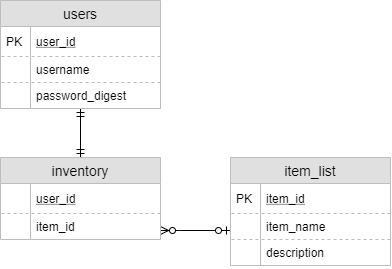

The diagram above was exported from draw.io. Its source (the exported page's mxGraphModel, read from the mxfile embedded in the PNG):
<mxGraphModel dx="1117" dy="600" grid="1" gridSize="10" guides="1" tooltips="1" connect="1" arrows="1" fold="1" page="1" pageScale="1" pageWidth="827" pageHeight="1169" math="0" shadow="0">
  <root>
    <mxCell id="WIyWlLk6GJQsqaUBKTNV-0" />
    <mxCell id="WIyWlLk6GJQsqaUBKTNV-1" parent="WIyWlLk6GJQsqaUBKTNV-0" />
    <mxCell id="JJYyvKZ3JU4UVzBaHGiW-138" style="edgeStyle=orthogonalEdgeStyle;rounded=1;orthogonalLoop=1;jettySize=auto;html=1;entryX=0.5;entryY=0;entryDx=0;entryDy=0;startArrow=ERmandOne;startFill=0;endArrow=ERmandOne;endFill=0;" parent="WIyWlLk6GJQsqaUBKTNV-1" source="JJYyvKZ3JU4UVzBaHGiW-106" target="JJYyvKZ3JU4UVzBaHGiW-126" edge="1">
      <mxGeometry relative="1" as="geometry" />
    </mxCell>
    <mxCell id="JJYyvKZ3JU4UVzBaHGiW-106" value="users" style="swimlane;fontStyle=0;childLayout=stackLayout;horizontal=1;startSize=26;fillColor=#e0e0e0;horizontalStack=0;resizeParent=1;resizeParentMax=0;resizeLast=0;collapsible=1;marginBottom=0;swimlaneFillColor=#ffffff;align=center;fontSize=14;comic=0;strokeColor=#BDBDBD;" parent="WIyWlLk6GJQsqaUBKTNV-1" vertex="1">
      <mxGeometry x="290" y="150" width="160" height="108" as="geometry" />
    </mxCell>
    <mxCell id="JJYyvKZ3JU4UVzBaHGiW-107" value="user_id" style="shape=partialRectangle;top=0;left=0;right=0;bottom=1;align=left;verticalAlign=middle;fillColor=none;spacingLeft=34;spacingRight=4;overflow=hidden;rotatable=0;points=[[0,0.5],[1,0.5]];portConstraint=eastwest;dropTarget=0;fontStyle=4;fontSize=12;strokeWidth=1;dashed=1;strokeColor=#BDBDBD;" parent="JJYyvKZ3JU4UVzBaHGiW-106" vertex="1">
      <mxGeometry y="26" width="160" height="30" as="geometry" />
    </mxCell>
    <mxCell id="JJYyvKZ3JU4UVzBaHGiW-108" value="PK" style="shape=partialRectangle;top=0;left=0;bottom=0;fillColor=none;align=left;verticalAlign=middle;spacingLeft=4;spacingRight=4;overflow=hidden;rotatable=0;points=[];portConstraint=eastwest;part=1;fontSize=12;strokeColor=#BDBDBD;" parent="JJYyvKZ3JU4UVzBaHGiW-107" vertex="1" connectable="0">
      <mxGeometry width="30" height="30" as="geometry" />
    </mxCell>
    <mxCell id="JJYyvKZ3JU4UVzBaHGiW-109" value="username" style="shape=partialRectangle;top=0;left=0;right=0;bottom=1;align=left;verticalAlign=top;fillColor=none;spacingLeft=34;spacingRight=4;overflow=hidden;rotatable=0;points=[[0,0.5],[1,0.5]];portConstraint=eastwest;dropTarget=0;fontSize=12;strokeColor=#BDBDBD;perimeterSpacing=0;dashed=1;" parent="JJYyvKZ3JU4UVzBaHGiW-106" vertex="1">
      <mxGeometry y="56" width="160" height="26" as="geometry" />
    </mxCell>
    <mxCell id="JJYyvKZ3JU4UVzBaHGiW-110" value="" style="shape=partialRectangle;top=0;left=0;bottom=0;fillColor=none;align=left;verticalAlign=top;spacingLeft=4;spacingRight=4;overflow=hidden;rotatable=0;points=[];portConstraint=eastwest;part=1;fontSize=12;strokeColor=#BDBDBD;" parent="JJYyvKZ3JU4UVzBaHGiW-109" vertex="1" connectable="0">
      <mxGeometry width="30" height="26" as="geometry" />
    </mxCell>
    <mxCell id="JJYyvKZ3JU4UVzBaHGiW-111" value="password_digest" style="shape=partialRectangle;top=0;left=0;right=0;bottom=1;align=left;verticalAlign=top;fillColor=none;spacingLeft=34;spacingRight=4;overflow=hidden;rotatable=0;points=[[0,0.5],[1,0.5]];portConstraint=eastwest;dropTarget=0;fontSize=12;dashed=1;strokeColor=#BDBDBD;" parent="JJYyvKZ3JU4UVzBaHGiW-106" vertex="1">
      <mxGeometry y="82" width="160" height="26" as="geometry" />
    </mxCell>
    <mxCell id="JJYyvKZ3JU4UVzBaHGiW-112" value="" style="shape=partialRectangle;top=0;left=0;bottom=0;fillColor=none;align=left;verticalAlign=top;spacingLeft=4;spacingRight=4;overflow=hidden;rotatable=0;points=[];portConstraint=eastwest;part=1;fontSize=12;strokeColor=#BDBDBD;" parent="JJYyvKZ3JU4UVzBaHGiW-111" vertex="1" connectable="0">
      <mxGeometry width="30" height="26" as="geometry" />
    </mxCell>
    <mxCell id="e7jwitBZAg1rtjvh1bpz-2" style="edgeStyle=orthogonalEdgeStyle;rounded=0;orthogonalLoop=1;jettySize=auto;html=1;endArrow=ERzeroToOne;endFill=1;startArrow=ERzeroToMany;startFill=1;" edge="1" parent="WIyWlLk6GJQsqaUBKTNV-1" source="JJYyvKZ3JU4UVzBaHGiW-126" target="JJYyvKZ3JU4UVzBaHGiW-139">
      <mxGeometry relative="1" as="geometry">
        <Array as="points">
          <mxPoint x="470" y="380" />
          <mxPoint x="470" y="380" />
        </Array>
      </mxGeometry>
    </mxCell>
    <mxCell id="JJYyvKZ3JU4UVzBaHGiW-126" value="inventory" style="swimlane;fontStyle=0;childLayout=stackLayout;horizontal=1;startSize=26;fillColor=#e0e0e0;horizontalStack=0;resizeParent=1;resizeParentMax=0;resizeLast=0;collapsible=1;marginBottom=0;swimlaneFillColor=#ffffff;align=center;fontSize=14;comic=0;strokeColor=#BDBDBD;" parent="WIyWlLk6GJQsqaUBKTNV-1" vertex="1">
      <mxGeometry x="290" y="307" width="160" height="82" as="geometry" />
    </mxCell>
    <mxCell id="JJYyvKZ3JU4UVzBaHGiW-127" value="user_id" style="shape=partialRectangle;top=0;left=0;right=0;bottom=1;align=left;verticalAlign=middle;fillColor=none;spacingLeft=34;spacingRight=4;overflow=hidden;rotatable=0;points=[[0,0.5],[1,0.5]];portConstraint=eastwest;dropTarget=0;fontStyle=4;fontSize=12;strokeWidth=1;dashed=1;strokeColor=#BDBDBD;" parent="JJYyvKZ3JU4UVzBaHGiW-126" vertex="1">
      <mxGeometry y="26" width="160" height="30" as="geometry" />
    </mxCell>
    <mxCell id="JJYyvKZ3JU4UVzBaHGiW-128" value="" style="shape=partialRectangle;top=0;left=0;bottom=0;fillColor=none;align=left;verticalAlign=middle;spacingLeft=4;spacingRight=4;overflow=hidden;rotatable=0;points=[];portConstraint=eastwest;part=1;fontSize=12;strokeColor=#BDBDBD;" parent="JJYyvKZ3JU4UVzBaHGiW-127" vertex="1" connectable="0">
      <mxGeometry width="30" height="30" as="geometry" />
    </mxCell>
    <mxCell id="JJYyvKZ3JU4UVzBaHGiW-129" value="item_id" style="shape=partialRectangle;top=0;left=0;right=0;bottom=1;align=left;verticalAlign=top;fillColor=none;spacingLeft=34;spacingRight=4;overflow=hidden;rotatable=0;points=[[0,0.5],[1,0.5]];portConstraint=eastwest;dropTarget=0;fontSize=12;strokeColor=#BDBDBD;perimeterSpacing=0;dashed=1;" parent="JJYyvKZ3JU4UVzBaHGiW-126" vertex="1">
      <mxGeometry y="56" width="160" height="26" as="geometry" />
    </mxCell>
    <mxCell id="JJYyvKZ3JU4UVzBaHGiW-130" value="" style="shape=partialRectangle;top=0;left=0;bottom=0;fillColor=none;align=left;verticalAlign=top;spacingLeft=4;spacingRight=4;overflow=hidden;rotatable=0;points=[];portConstraint=eastwest;part=1;fontSize=12;strokeColor=#BDBDBD;" parent="JJYyvKZ3JU4UVzBaHGiW-129" vertex="1" connectable="0">
      <mxGeometry width="30" height="26" as="geometry" />
    </mxCell>
    <mxCell id="JJYyvKZ3JU4UVzBaHGiW-139" value="item_list" style="swimlane;fontStyle=0;childLayout=stackLayout;horizontal=1;startSize=26;fillColor=#e0e0e0;horizontalStack=0;resizeParent=1;resizeParentMax=0;resizeLast=0;collapsible=1;marginBottom=0;swimlaneFillColor=#ffffff;align=center;fontSize=14;comic=0;strokeColor=#BDBDBD;" parent="WIyWlLk6GJQsqaUBKTNV-1" vertex="1">
      <mxGeometry x="520" y="307" width="160" height="108" as="geometry" />
    </mxCell>
    <mxCell id="JJYyvKZ3JU4UVzBaHGiW-140" value="item_id" style="shape=partialRectangle;top=0;left=0;right=0;bottom=1;align=left;verticalAlign=middle;fillColor=none;spacingLeft=34;spacingRight=4;overflow=hidden;rotatable=0;points=[[0,0.5],[1,0.5]];portConstraint=eastwest;dropTarget=0;fontStyle=4;fontSize=12;strokeWidth=1;dashed=1;strokeColor=#BDBDBD;" parent="JJYyvKZ3JU4UVzBaHGiW-139" vertex="1">
      <mxGeometry y="26" width="160" height="30" as="geometry" />
    </mxCell>
    <mxCell id="JJYyvKZ3JU4UVzBaHGiW-141" value="PK" style="shape=partialRectangle;top=0;left=0;bottom=0;fillColor=none;align=left;verticalAlign=middle;spacingLeft=4;spacingRight=4;overflow=hidden;rotatable=0;points=[];portConstraint=eastwest;part=1;fontSize=12;strokeColor=#BDBDBD;" parent="JJYyvKZ3JU4UVzBaHGiW-140" vertex="1" connectable="0">
      <mxGeometry width="30" height="30" as="geometry" />
    </mxCell>
    <mxCell id="JJYyvKZ3JU4UVzBaHGiW-142" value="item_name" style="shape=partialRectangle;top=0;left=0;right=0;bottom=1;align=left;verticalAlign=top;fillColor=none;spacingLeft=34;spacingRight=4;overflow=hidden;rotatable=0;points=[[0,0.5],[1,0.5]];portConstraint=eastwest;dropTarget=0;fontSize=12;strokeColor=#BDBDBD;perimeterSpacing=0;dashed=1;" parent="JJYyvKZ3JU4UVzBaHGiW-139" vertex="1">
      <mxGeometry y="56" width="160" height="26" as="geometry" />
    </mxCell>
    <mxCell id="JJYyvKZ3JU4UVzBaHGiW-143" value="" style="shape=partialRectangle;top=0;left=0;bottom=0;fillColor=none;align=left;verticalAlign=top;spacingLeft=4;spacingRight=4;overflow=hidden;rotatable=0;points=[];portConstraint=eastwest;part=1;fontSize=12;strokeColor=#BDBDBD;" parent="JJYyvKZ3JU4UVzBaHGiW-142" vertex="1" connectable="0">
      <mxGeometry width="30" height="26" as="geometry" />
    </mxCell>
    <mxCell id="JJYyvKZ3JU4UVzBaHGiW-144" value="description" style="shape=partialRectangle;top=0;left=0;right=0;bottom=1;align=left;verticalAlign=top;fillColor=none;spacingLeft=34;spacingRight=4;overflow=hidden;rotatable=0;points=[[0,0.5],[1,0.5]];portConstraint=eastwest;dropTarget=0;fontSize=12;dashed=1;strokeColor=#BDBDBD;" parent="JJYyvKZ3JU4UVzBaHGiW-139" vertex="1">
      <mxGeometry y="82" width="160" height="26" as="geometry" />
    </mxCell>
    <mxCell id="JJYyvKZ3JU4UVzBaHGiW-145" value="" style="shape=partialRectangle;top=0;left=0;bottom=0;fillColor=none;align=left;verticalAlign=top;spacingLeft=4;spacingRight=4;overflow=hidden;rotatable=0;points=[];portConstraint=eastwest;part=1;fontSize=12;strokeColor=#BDBDBD;" parent="JJYyvKZ3JU4UVzBaHGiW-144" vertex="1" connectable="0">
      <mxGeometry width="30" height="26" as="geometry" />
    </mxCell>
  </root>
</mxGraphModel>